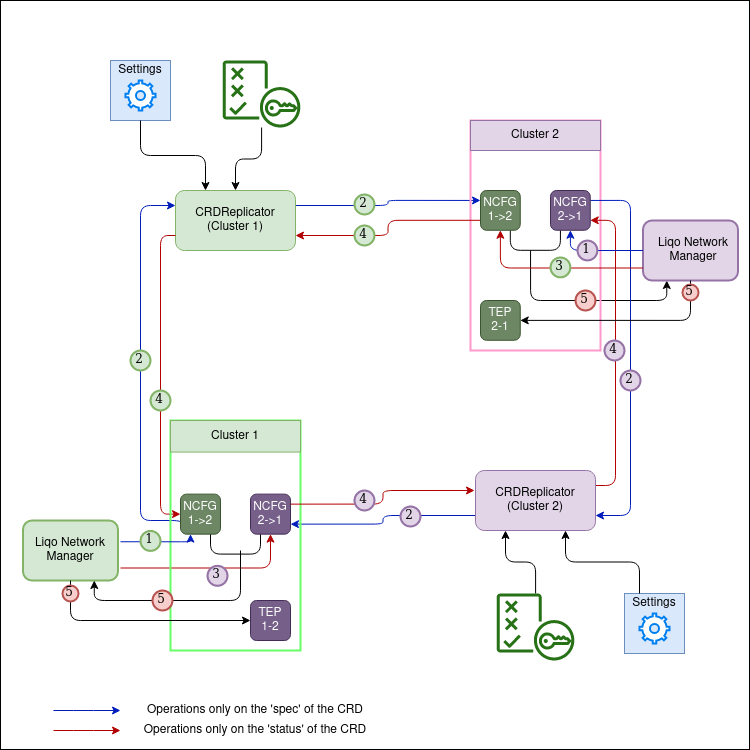

The diagram above was exported from draw.io. Its source (the exported page's mxGraphModel, read from the mxfile embedded in the PNG):
<mxGraphModel dx="1422" dy="2054" grid="1" gridSize="10" guides="1" tooltips="1" connect="1" arrows="1" fold="1" page="1" pageScale="1" pageWidth="827" pageHeight="1169" math="0" shadow="0">
  <root>
    <mxCell id="0" />
    <mxCell id="1" parent="0" />
    <mxCell id="2" value="" style="whiteSpace=wrap;html=1;aspect=fixed;strokeWidth=1;perimeterSpacing=0;glass=0;" vertex="1" parent="1">
      <mxGeometry x="60" y="-20" width="749" height="749" as="geometry" />
    </mxCell>
    <mxCell id="3" style="edgeStyle=orthogonalEdgeStyle;rounded=1;orthogonalLoop=1;jettySize=auto;html=1;exitX=0.462;exitY=0.565;exitDx=0;exitDy=0;entryX=0.25;entryY=1;entryDx=0;entryDy=0;startArrow=none;startFill=0;endArrow=classic;endFill=1;exitPerimeter=0;" edge="1" target="52" parent="1">
      <mxGeometry relative="1" as="geometry">
        <Array as="points">
          <mxPoint x="590" y="280" />
          <mxPoint x="726" y="280" />
        </Array>
        <mxPoint x="590.06" y="229.94999999999982" as="sourcePoint" />
      </mxGeometry>
    </mxCell>
    <mxCell id="4" style="edgeStyle=orthogonalEdgeStyle;rounded=1;orthogonalLoop=1;jettySize=auto;html=1;exitX=0.25;exitY=1;exitDx=0;exitDy=0;entryX=0.75;entryY=1;entryDx=0;entryDy=0;startArrow=none;startFill=0;endArrow=none;endFill=0;" edge="1" source="50" target="54" parent="1">
      <mxGeometry relative="1" as="geometry" />
    </mxCell>
    <mxCell id="5" style="edgeStyle=orthogonalEdgeStyle;rounded=1;orthogonalLoop=1;jettySize=auto;html=1;exitX=1;exitY=1;exitDx=0;exitDy=0;entryX=0.5;entryY=1;entryDx=0;entryDy=0;startArrow=none;startFill=0;endArrow=classic;endFill=1;fillColor=#e51400;strokeColor=#B20000;" edge="1" source="13" target="34" parent="1">
      <mxGeometry relative="1" as="geometry">
        <Array as="points">
          <mxPoint x="330" y="548" />
        </Array>
      </mxGeometry>
    </mxCell>
    <mxCell id="6" style="edgeStyle=orthogonalEdgeStyle;rounded=1;orthogonalLoop=1;jettySize=auto;html=1;exitX=1;exitY=0.25;exitDx=0;exitDy=0;entryX=0;entryY=0.25;entryDx=0;entryDy=0;fillColor=#0050ef;strokeColor=#001DBC;" edge="1" source="9" target="54" parent="1">
      <mxGeometry relative="1" as="geometry" />
    </mxCell>
    <mxCell id="7" style="edgeStyle=orthogonalEdgeStyle;rounded=1;orthogonalLoop=1;jettySize=auto;html=1;exitX=0;exitY=0.25;exitDx=0;exitDy=0;entryX=0;entryY=0.75;entryDx=0;entryDy=0;startArrow=classic;startFill=1;endArrow=none;endFill=0;fillColor=#0050ef;strokeColor=#001DBC;" edge="1" source="9" target="33" parent="1">
      <mxGeometry relative="1" as="geometry">
        <Array as="points">
          <mxPoint x="200" y="185" />
          <mxPoint x="200" y="500" />
        </Array>
      </mxGeometry>
    </mxCell>
    <mxCell id="8" style="edgeStyle=orthogonalEdgeStyle;rounded=1;orthogonalLoop=1;jettySize=auto;html=1;startArrow=none;startFill=0;endArrow=classic;endFill=1;entryX=0.5;entryY=0;entryDx=0;entryDy=0;" edge="1" source="14" target="9" parent="1">
      <mxGeometry relative="1" as="geometry" />
    </mxCell>
    <mxCell id="9" value="&lt;div&gt;CRDReplicator&lt;br&gt;&lt;/div&gt;&lt;div&gt;(Cluster 1)&lt;br&gt;&lt;/div&gt;" style="rounded=1;whiteSpace=wrap;html=1;fillColor=#d5e8d4;strokeColor=#82b366;" vertex="1" parent="1">
      <mxGeometry x="235" y="170" width="120" height="60" as="geometry" />
    </mxCell>
    <mxCell id="10" value="" style="group;container=0;strokeColor=#FF99CC;strokeWidth=2;" vertex="1" connectable="0" parent="1">
      <mxGeometry x="530" y="100" width="130" height="230" as="geometry" />
    </mxCell>
    <mxCell id="11" value="" style="group" vertex="1" connectable="0" parent="1">
      <mxGeometry x="80" y="500" width="100" height="60" as="geometry" />
    </mxCell>
    <mxCell id="12" value="" style="rounded=1;whiteSpace=wrap;html=1;strokeColor=#82b366;fillColor=#d5e8d4;strokeWidth=2;" vertex="1" parent="11">
      <mxGeometry x="2.5" width="95" height="60" as="geometry" />
    </mxCell>
    <mxCell id="13" value="Liqo Network Manager" style="text;html=1;strokeColor=none;fillColor=none;align=center;verticalAlign=middle;whiteSpace=wrap;rounded=0;" vertex="1" parent="11">
      <mxGeometry y="12.5" width="100" height="35" as="geometry" />
    </mxCell>
    <mxCell id="14" value="" style="outlineConnect=0;fontColor=#232F3E;gradientColor=none;fillColor=#277116;strokeColor=none;dashed=0;verticalLabelPosition=bottom;verticalAlign=top;align=center;html=1;fontSize=12;fontStyle=0;aspect=fixed;pointerEvents=1;shape=mxgraph.aws4.policy;" vertex="1" parent="1">
      <mxGeometry x="282" y="40" width="78" height="67" as="geometry" />
    </mxCell>
    <mxCell id="15" value="" style="group" vertex="1" connectable="0" parent="1">
      <mxGeometry x="170" y="40" width="60" height="60" as="geometry" />
    </mxCell>
    <mxCell id="16" value="" style="rounded=0;whiteSpace=wrap;html=1;fillColor=#dae8fc;strokeColor=#6c8ebf;" vertex="1" parent="15">
      <mxGeometry width="60" height="60" as="geometry" />
    </mxCell>
    <mxCell id="17" value="Settings" style="text;html=1;strokeColor=none;fillColor=none;align=center;verticalAlign=middle;whiteSpace=wrap;rounded=0;" vertex="1" parent="15">
      <mxGeometry width="60" height="20" as="geometry" />
    </mxCell>
    <mxCell id="18" value="" style="html=1;verticalLabelPosition=bottom;align=center;labelBackgroundColor=#ffffff;verticalAlign=top;strokeWidth=2;strokeColor=#0080F0;shadow=0;dashed=0;shape=mxgraph.ios7.icons.settings;rounded=1;" vertex="1" parent="15">
      <mxGeometry x="15" y="20" width="30" height="30" as="geometry" />
    </mxCell>
    <mxCell id="19" style="edgeStyle=orthogonalEdgeStyle;rounded=1;orthogonalLoop=1;jettySize=auto;html=1;exitX=0;exitY=0.75;exitDx=0;exitDy=0;entryX=1;entryY=0.75;entryDx=0;entryDy=0;startArrow=none;startFill=0;endArrow=classic;endFill=1;fillColor=#0050ef;strokeColor=#001DBC;" edge="1" source="22" target="34" parent="1">
      <mxGeometry relative="1" as="geometry" />
    </mxCell>
    <mxCell id="20" style="edgeStyle=orthogonalEdgeStyle;rounded=1;orthogonalLoop=1;jettySize=auto;html=1;exitX=1;exitY=0.25;exitDx=0;exitDy=0;entryX=1;entryY=0.75;entryDx=0;entryDy=0;startArrow=none;startFill=0;endArrow=classic;endFill=1;fillColor=#e51400;strokeColor=#B20000;" edge="1" source="22" target="50" parent="1">
      <mxGeometry relative="1" as="geometry" />
    </mxCell>
    <mxCell id="21" style="edgeStyle=orthogonalEdgeStyle;rounded=1;orthogonalLoop=1;jettySize=auto;html=1;startArrow=none;startFill=0;endArrow=classic;endFill=1;entryX=0.25;entryY=1;entryDx=0;entryDy=0;" edge="1" source="23" target="22" parent="1">
      <mxGeometry relative="1" as="geometry" />
    </mxCell>
    <mxCell id="22" value="&lt;div&gt;CRDReplicator&lt;br&gt;&lt;/div&gt;&lt;div&gt;(Cluster 2)&lt;br&gt;&lt;/div&gt;" style="rounded=1;whiteSpace=wrap;html=1;fillColor=#e1d5e7;strokeColor=#9673a6;" vertex="1" parent="1">
      <mxGeometry x="535" y="450" width="120" height="60" as="geometry" />
    </mxCell>
    <mxCell id="23" value="" style="outlineConnect=0;fontColor=#232F3E;gradientColor=none;fillColor=#277116;strokeColor=none;dashed=0;verticalLabelPosition=bottom;verticalAlign=top;align=center;html=1;fontSize=12;fontStyle=0;aspect=fixed;pointerEvents=1;shape=mxgraph.aws4.policy;" vertex="1" parent="1">
      <mxGeometry x="556" y="573" width="78" height="67" as="geometry" />
    </mxCell>
    <mxCell id="24" value="" style="group" vertex="1" connectable="0" parent="1">
      <mxGeometry x="684" y="573" width="60" height="60" as="geometry" />
    </mxCell>
    <mxCell id="25" value="" style="rounded=0;whiteSpace=wrap;html=1;fillColor=#dae8fc;strokeColor=#6c8ebf;" vertex="1" parent="24">
      <mxGeometry width="60" height="60" as="geometry" />
    </mxCell>
    <mxCell id="26" value="Settings" style="text;html=1;strokeColor=none;fillColor=none;align=center;verticalAlign=middle;whiteSpace=wrap;rounded=0;" vertex="1" parent="24">
      <mxGeometry width="60" height="20" as="geometry" />
    </mxCell>
    <mxCell id="27" value="" style="html=1;verticalLabelPosition=bottom;align=center;labelBackgroundColor=#ffffff;verticalAlign=top;strokeWidth=2;strokeColor=#0080F0;shadow=0;dashed=0;shape=mxgraph.ios7.icons.settings;rounded=1;" vertex="1" parent="24">
      <mxGeometry x="15" y="20" width="30" height="30" as="geometry" />
    </mxCell>
    <mxCell id="28" style="edgeStyle=orthogonalEdgeStyle;rounded=1;orthogonalLoop=1;jettySize=auto;html=1;exitX=0;exitY=0.5;exitDx=0;exitDy=0;entryX=0;entryY=0.75;entryDx=0;entryDy=0;endArrow=none;endFill=0;startArrow=classic;startFill=1;fillColor=#e51400;strokeColor=#B20000;" edge="1" source="33" target="9" parent="1">
      <mxGeometry relative="1" as="geometry" />
    </mxCell>
    <mxCell id="29" style="edgeStyle=orthogonalEdgeStyle;rounded=1;orthogonalLoop=1;jettySize=auto;html=1;exitX=0;exitY=0.75;exitDx=0;exitDy=0;entryX=1;entryY=0.75;entryDx=0;entryDy=0;fillColor=#e51400;strokeColor=#B20000;" edge="1" source="54" target="9" parent="1">
      <mxGeometry relative="1" as="geometry" />
    </mxCell>
    <mxCell id="30" value="" style="group;strokeColor=#66FF66;strokeWidth=2;" vertex="1" connectable="0" parent="1">
      <mxGeometry x="230" y="400" width="130" height="230" as="geometry" />
    </mxCell>
    <mxCell id="31" value="Cluster 1" style="rounded=0;whiteSpace=wrap;html=1;fillColor=#d5e8d4;strokeColor=#82b366;" vertex="1" parent="30">
      <mxGeometry width="129.99999999999997" height="31.559659090909093" as="geometry" />
    </mxCell>
    <mxCell id="32" style="edgeStyle=orthogonalEdgeStyle;rounded=1;orthogonalLoop=1;jettySize=auto;html=1;exitX=0.75;exitY=1;exitDx=0;exitDy=0;entryX=0.25;entryY=1;entryDx=0;entryDy=0;startArrow=none;startFill=0;endArrow=none;endFill=0;" edge="1" parent="30" source="33" target="34">
      <mxGeometry relative="1" as="geometry" />
    </mxCell>
    <mxCell id="33" value="&lt;div&gt;NCFG&lt;br&gt;&lt;/div&gt;1-&amp;gt;2" style="whiteSpace=wrap;html=1;aspect=fixed;rounded=1;fillColor=#6d8764;strokeColor=#3A5431;fontColor=#ffffff;" vertex="1" parent="30">
      <mxGeometry x="9.99818181818182" y="73.63920454545455" width="40" height="40" as="geometry" />
    </mxCell>
    <mxCell id="34" value="&lt;div&gt;NCFG&lt;/div&gt;&lt;div&gt;2-&amp;gt;1&lt;br&gt;&lt;/div&gt;" style="whiteSpace=wrap;html=1;aspect=fixed;rounded=1;fillColor=#76608a;strokeColor=#432D57;fontColor=#ffffff;" vertex="1" parent="30">
      <mxGeometry x="79.99818181818182" y="73.63920454545455" width="40" height="40" as="geometry" />
    </mxCell>
    <mxCell id="35" value="3" style="ellipse;whiteSpace=wrap;html=1;aspect=fixed;strokeWidth=2;fontFamily=Tahoma;spacingBottom=4;spacingRight=2;strokeColor=#9673a6;fillColor=#e1d5e7;" vertex="1" parent="30">
      <mxGeometry x="37" y="145.3181818181818" width="20" height="20" as="geometry" />
    </mxCell>
    <mxCell id="36" value="&lt;div&gt;TEP&lt;/div&gt;&lt;div&gt;1-2&lt;br&gt;&lt;/div&gt;" style="whiteSpace=wrap;html=1;aspect=fixed;rounded=1;fillColor=#76608a;strokeColor=#432D57;fontColor=#ffffff;" vertex="1" parent="30">
      <mxGeometry x="79.99818181818182" y="179.99920454545455" width="40" height="40" as="geometry" />
    </mxCell>
    <mxCell id="37" value="2" style="ellipse;whiteSpace=wrap;html=1;aspect=fixed;strokeWidth=2;fontFamily=Tahoma;spacingBottom=4;spacingRight=2;strokeColor=#82b366;fillColor=#d5e8d4;" vertex="1" parent="1">
      <mxGeometry x="190" y="330" width="20" height="20" as="geometry" />
    </mxCell>
    <mxCell id="38" value="2" style="ellipse;whiteSpace=wrap;html=1;aspect=fixed;strokeWidth=2;fontFamily=Tahoma;spacingBottom=4;spacingRight=2;strokeColor=#82b366;fillColor=#d5e8d4;" vertex="1" parent="1">
      <mxGeometry x="414" y="174" width="20" height="20" as="geometry" />
    </mxCell>
    <mxCell id="39" value="4" style="ellipse;whiteSpace=wrap;html=1;aspect=fixed;strokeWidth=2;fontFamily=Tahoma;spacingBottom=4;spacingRight=2;strokeColor=#82b366;fillColor=#d5e8d4;" vertex="1" parent="1">
      <mxGeometry x="414" y="205" width="20" height="20" as="geometry" />
    </mxCell>
    <mxCell id="40" value="4" style="ellipse;whiteSpace=wrap;html=1;aspect=fixed;strokeWidth=2;fontFamily=Tahoma;spacingBottom=4;spacingRight=2;strokeColor=#82b366;fillColor=#d5e8d4;" vertex="1" parent="1">
      <mxGeometry x="210" y="370" width="20" height="20" as="geometry" />
    </mxCell>
    <mxCell id="41" style="edgeStyle=orthogonalEdgeStyle;rounded=1;orthogonalLoop=1;jettySize=auto;html=1;exitX=1;exitY=0.25;exitDx=0;exitDy=0;entryX=1;entryY=0.75;entryDx=0;entryDy=0;startArrow=none;startFill=0;endArrow=classic;endFill=1;fillColor=#0050ef;strokeColor=#001DBC;" edge="1" source="50" target="22" parent="1">
      <mxGeometry relative="1" as="geometry">
        <Array as="points">
          <mxPoint x="690" y="180" />
          <mxPoint x="690" y="495" />
        </Array>
      </mxGeometry>
    </mxCell>
    <mxCell id="42" style="edgeStyle=orthogonalEdgeStyle;rounded=1;orthogonalLoop=1;jettySize=auto;html=1;exitX=1;exitY=0.25;exitDx=0;exitDy=0;entryX=-0.008;entryY=0.333;entryDx=0;entryDy=0;entryPerimeter=0;startArrow=none;startFill=0;endArrow=classic;endFill=1;fillColor=#e51400;strokeColor=#B20000;" edge="1" source="34" target="22" parent="1">
      <mxGeometry relative="1" as="geometry" />
    </mxCell>
    <mxCell id="43" value="2" style="ellipse;whiteSpace=wrap;html=1;aspect=fixed;strokeWidth=2;fontFamily=Tahoma;spacingBottom=4;spacingRight=2;strokeColor=#9673a6;fillColor=#e1d5e7;" vertex="1" parent="1">
      <mxGeometry x="680" y="350" width="20" height="20" as="geometry" />
    </mxCell>
    <mxCell id="44" value="2" style="ellipse;whiteSpace=wrap;html=1;aspect=fixed;strokeWidth=2;fontFamily=Tahoma;spacingBottom=4;spacingRight=2;strokeColor=#9673a6;fillColor=#e1d5e7;" vertex="1" parent="1">
      <mxGeometry x="460" y="486" width="20" height="20" as="geometry" />
    </mxCell>
    <mxCell id="45" style="edgeStyle=orthogonalEdgeStyle;rounded=1;orthogonalLoop=1;jettySize=auto;html=1;exitX=1;exitY=0.25;exitDx=0;exitDy=0;entryX=0.25;entryY=1;entryDx=0;entryDy=0;startArrow=none;startFill=0;endArrow=classic;endFill=1;fillColor=#0050ef;strokeColor=#001DBC;" edge="1" source="13" target="33" parent="1">
      <mxGeometry relative="1" as="geometry">
        <Array as="points">
          <mxPoint x="250" y="521" />
        </Array>
      </mxGeometry>
    </mxCell>
    <mxCell id="46" value="1" style="ellipse;whiteSpace=wrap;html=1;aspect=fixed;strokeWidth=2;fontFamily=Tahoma;spacingBottom=4;spacingRight=2;strokeColor=#82b366;fillColor=#d5e8d4;" vertex="1" parent="1">
      <mxGeometry x="200" y="510.435" width="20" height="20" as="geometry" />
    </mxCell>
    <mxCell id="47" value="4" style="ellipse;whiteSpace=wrap;html=1;aspect=fixed;strokeWidth=2;fontFamily=Tahoma;spacingBottom=4;spacingRight=2;strokeColor=#9673a6;fillColor=#e1d5e7;" vertex="1" parent="1">
      <mxGeometry x="414" y="470" width="20" height="20" as="geometry" />
    </mxCell>
    <mxCell id="48" value="4" style="ellipse;whiteSpace=wrap;html=1;aspect=fixed;strokeWidth=2;fontFamily=Tahoma;spacingBottom=4;spacingRight=2;strokeColor=#9673a6;fillColor=#e1d5e7;" vertex="1" parent="1">
      <mxGeometry x="664" y="320" width="20" height="20" as="geometry" />
    </mxCell>
    <mxCell id="49" value="Cluster 2" style="rounded=0;whiteSpace=wrap;html=1;fillColor=#e1d5e7;strokeColor=#9673a6;" vertex="1" parent="1">
      <mxGeometry x="530" y="100" width="129.99999999999997" height="30.000000000000004" as="geometry" />
    </mxCell>
    <mxCell id="50" value="&lt;div&gt;NCFG&lt;br&gt;&lt;/div&gt;2-&amp;gt;1" style="whiteSpace=wrap;html=1;aspect=fixed;rounded=1;fillColor=#76608a;strokeColor=#432D57;fontColor=#ffffff;" vertex="1" parent="1">
      <mxGeometry x="609.9981818181818" y="170" width="39.75155279503105" height="39.75155279503105" as="geometry" />
    </mxCell>
    <mxCell id="51" value="" style="group" vertex="1" connectable="0" parent="1">
      <mxGeometry x="700" y="200" width="100" height="60.00000000000001" as="geometry" />
    </mxCell>
    <mxCell id="52" value="" style="rounded=1;whiteSpace=wrap;html=1;strokeColor=#9673a6;fillColor=#e1d5e7;strokeWidth=2;" vertex="1" parent="51">
      <mxGeometry x="2.5" width="95" height="60.00000000000001" as="geometry" />
    </mxCell>
    <mxCell id="53" value="Liqo Network Manager" style="text;html=1;strokeColor=none;fillColor=none;align=center;verticalAlign=middle;whiteSpace=wrap;rounded=0;" vertex="1" parent="51">
      <mxGeometry x="2.5" y="12.500000000000002" width="100" height="35" as="geometry" />
    </mxCell>
    <mxCell id="54" value="&lt;div&gt;NCFG&lt;/div&gt;1-&amp;gt;2" style="whiteSpace=wrap;html=1;aspect=fixed;rounded=1;fillColor=#6d8764;strokeColor=#3A5431;fontColor=#ffffff;" vertex="1" parent="1">
      <mxGeometry x="539.9981818181818" y="170" width="39.75155279503105" height="39.75155279503105" as="geometry" />
    </mxCell>
    <mxCell id="55" style="edgeStyle=orthogonalEdgeStyle;rounded=1;orthogonalLoop=1;jettySize=auto;html=1;exitX=0;exitY=1;exitDx=0;exitDy=0;entryX=0.5;entryY=1;entryDx=0;entryDy=0;fillColor=#e51400;strokeColor=#B20000;" edge="1" source="53" target="54" parent="1">
      <mxGeometry relative="1" as="geometry">
        <Array as="points">
          <mxPoint x="560" y="248" />
        </Array>
      </mxGeometry>
    </mxCell>
    <mxCell id="56" value="3" style="ellipse;whiteSpace=wrap;html=1;aspect=fixed;strokeWidth=2;fontFamily=Tahoma;spacingBottom=4;spacingRight=2;strokeColor=#82b366;fillColor=#d5e8d4;" vertex="1" parent="1">
      <mxGeometry x="610" y="237.00000000000003" width="19.875776397515526" height="19.875776397515526" as="geometry" />
    </mxCell>
    <mxCell id="57" style="edgeStyle=orthogonalEdgeStyle;rounded=1;orthogonalLoop=1;jettySize=auto;html=1;exitX=0;exitY=0.5;exitDx=0;exitDy=0;entryX=0.5;entryY=1;entryDx=0;entryDy=0;startArrow=none;startFill=0;endArrow=classic;endFill=1;fillColor=#0050ef;strokeColor=#001DBC;" edge="1" source="53" target="50" parent="1">
      <mxGeometry relative="1" as="geometry" />
    </mxCell>
    <mxCell id="58" value="1" style="ellipse;whiteSpace=wrap;html=1;aspect=fixed;strokeWidth=2;fontFamily=Tahoma;spacingBottom=4;spacingRight=2;strokeColor=#9673a6;fillColor=#e1d5e7;" vertex="1" parent="1">
      <mxGeometry x="637" y="220.06" width="19.875776397515526" height="19.875776397515526" as="geometry" />
    </mxCell>
    <mxCell id="59" style="edgeStyle=orthogonalEdgeStyle;rounded=1;orthogonalLoop=1;jettySize=auto;html=1;exitX=0.5;exitY=1;exitDx=0;exitDy=0;startArrow=none;startFill=0;endArrow=classic;endFill=1;entryX=0;entryY=0.5;entryDx=0;entryDy=0;" edge="1" source="12" target="36" parent="1">
      <mxGeometry relative="1" as="geometry">
        <mxPoint x="130.28571428571422" y="600" as="targetPoint" />
      </mxGeometry>
    </mxCell>
    <mxCell id="60" style="edgeStyle=orthogonalEdgeStyle;rounded=1;orthogonalLoop=1;jettySize=auto;html=1;exitX=0.75;exitY=1;exitDx=0;exitDy=0;startArrow=classic;startFill=1;endArrow=none;endFill=0;" edge="1" source="12" parent="1">
      <mxGeometry relative="1" as="geometry">
        <mxPoint x="300" y="530" as="targetPoint" />
        <Array as="points">
          <mxPoint x="154" y="580" />
          <mxPoint x="300" y="580" />
        </Array>
      </mxGeometry>
    </mxCell>
    <mxCell id="61" value="5" style="ellipse;whiteSpace=wrap;html=1;aspect=fixed;strokeWidth=2;fontFamily=Tahoma;spacingBottom=4;spacingRight=2;strokeColor=#b85450;fillColor=#f8cecc;" vertex="1" parent="1">
      <mxGeometry x="212" y="570" width="20" height="20" as="geometry" />
    </mxCell>
    <mxCell id="62" value="5" style="ellipse;whiteSpace=wrap;html=1;aspect=fixed;strokeWidth=2;fontFamily=Tahoma;spacingBottom=4;spacingRight=2;strokeColor=#b85450;fillColor=#f8cecc;" vertex="1" parent="1">
      <mxGeometry x="122" y="565" width="16" height="16" as="geometry" />
    </mxCell>
    <mxCell id="63" style="edgeStyle=orthogonalEdgeStyle;rounded=1;orthogonalLoop=1;jettySize=auto;html=1;startArrow=classic;startFill=1;endArrow=none;endFill=0;entryX=0.5;entryY=1;entryDx=0;entryDy=0;exitX=1;exitY=0.5;exitDx=0;exitDy=0;" edge="1" source="68" target="52" parent="1">
      <mxGeometry relative="1" as="geometry">
        <mxPoint x="750" y="290" as="sourcePoint" />
      </mxGeometry>
    </mxCell>
    <mxCell id="64" value="5" style="ellipse;whiteSpace=wrap;html=1;aspect=fixed;strokeWidth=2;fontFamily=Tahoma;spacingBottom=4;spacingRight=2;strokeColor=#b85450;fillColor=#f8cecc;" vertex="1" parent="1">
      <mxGeometry x="635" y="270" width="20" height="20" as="geometry" />
    </mxCell>
    <mxCell id="65" value="5" style="ellipse;whiteSpace=wrap;html=1;aspect=fixed;strokeWidth=2;fontFamily=Tahoma;spacingBottom=4;spacingRight=2;strokeColor=#b85450;fillColor=#f8cecc;" vertex="1" parent="1">
      <mxGeometry x="742" y="264" width="16" height="16" as="geometry" />
    </mxCell>
    <mxCell id="66" style="edgeStyle=orthogonalEdgeStyle;rounded=1;orthogonalLoop=1;jettySize=auto;html=1;exitX=0.25;exitY=0;exitDx=0;exitDy=0;entryX=0.75;entryY=1;entryDx=0;entryDy=0;startArrow=none;startFill=0;endArrow=classic;endFill=1;" edge="1" source="26" target="22" parent="1">
      <mxGeometry relative="1" as="geometry" />
    </mxCell>
    <mxCell id="67" style="edgeStyle=orthogonalEdgeStyle;rounded=1;orthogonalLoop=1;jettySize=auto;html=1;exitX=0.5;exitY=1;exitDx=0;exitDy=0;entryX=0.25;entryY=0;entryDx=0;entryDy=0;startArrow=none;startFill=0;endArrow=classic;endFill=1;" edge="1" source="16" target="9" parent="1">
      <mxGeometry relative="1" as="geometry" />
    </mxCell>
    <mxCell id="68" value="&lt;div&gt;TEP&lt;br&gt;&lt;/div&gt;2-1" style="whiteSpace=wrap;html=1;aspect=fixed;rounded=1;fillColor=#6d8764;strokeColor=#3A5431;fontColor=#ffffff;" vertex="1" parent="1">
      <mxGeometry x="539.9981818181818" y="280" width="39.75155279503105" height="39.75155279503105" as="geometry" />
    </mxCell>
    <mxCell id="69" value="" style="endArrow=classic;html=1;strokeColor=#001DBC;" edge="1" parent="1">
      <mxGeometry width="50" height="50" relative="1" as="geometry">
        <mxPoint x="113" y="690" as="sourcePoint" />
        <mxPoint x="180" y="690" as="targetPoint" />
        <Array as="points">
          <mxPoint x="143" y="690" />
        </Array>
      </mxGeometry>
    </mxCell>
    <mxCell id="70" value="" style="endArrow=classic;html=1;strokeColor=#B20000;" edge="1" parent="1">
      <mxGeometry width="50" height="50" relative="1" as="geometry">
        <mxPoint x="113" y="710" as="sourcePoint" />
        <mxPoint x="180" y="710" as="targetPoint" />
        <Array as="points">
          <mxPoint x="143" y="710" />
        </Array>
      </mxGeometry>
    </mxCell>
    <mxCell id="71" value="Operations only on the 'spec' of the CRD" style="text;html=1;strokeColor=none;fillColor=none;align=center;verticalAlign=middle;whiteSpace=wrap;rounded=0;" vertex="1" parent="1">
      <mxGeometry x="190" y="680" width="250" height="20" as="geometry" />
    </mxCell>
    <mxCell id="72" value="Operations only on the 'status' of the CRD" style="text;html=1;strokeColor=none;fillColor=none;align=center;verticalAlign=middle;whiteSpace=wrap;rounded=0;" vertex="1" parent="1">
      <mxGeometry x="190" y="700" width="250" height="20" as="geometry" />
    </mxCell>
  </root>
</mxGraphModel>